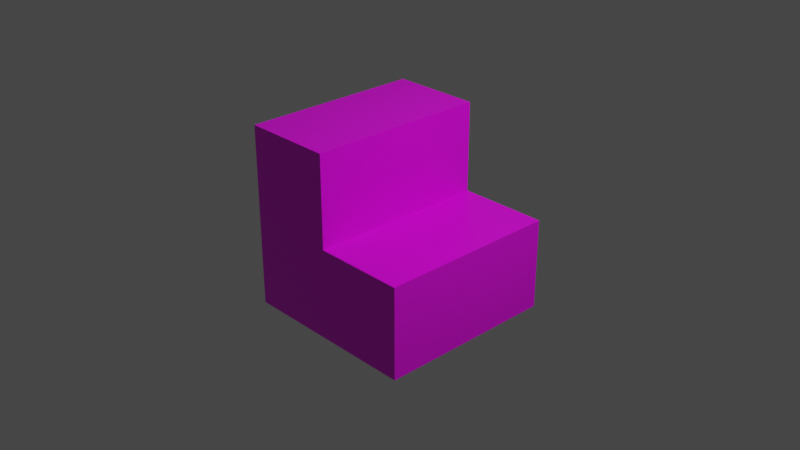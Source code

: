 # Source: stair.blend  (saved by Blender 2.81.16; exported with 4.5.12 LTS)
import bpy
from mathutils import Matrix  # noqa: F401  (used for matrix-valued properties, if any)

bpy.ops.wm.read_factory_settings(use_empty=True)
scene = bpy.context.scene
scene.name = 'Scene'

# ---- collections
col_collection = bpy.data.collections.new('Collection'); scene.collection.children.link(col_collection)

# ---- images (referenced by path relative to the original .blend; pixels are not part of the script)
import os
ASSET_DIR = os.environ.get("B2B_ASSET_DIR", "")  # directory of the original .blend (textures are referenced by path, not embedded)
HERE = os.path.dirname(os.path.abspath(__file__))  # packed textures are extracted next to this script under _unpacked/

def load_image(name, relpath, width, height, colorspace="sRGB"):
    """Load a texture the original file referenced (path relative to the .blend, or extracted next to this script)."""
    p = next((c for c in (os.path.join(HERE, relpath), os.path.join(ASSET_DIR, relpath)) if relpath and os.path.exists(c)), "")
    if p:
        img = bpy.data.images.load(p, check_existing=True)
        img.name = name
    else:  # same state as the original file: an image datablock whose file is absent (Cycles renders it pink)
        img = bpy.data.images.new(name, width, height)
        img.source = "FILE"
        img.filepath = "//" + (relpath or name)
    img.colorspace_settings.name = colorspace
    return img
img_stair = load_image('stair', '', 1024, 1024, 'sRGB')

# ---- materials (node trees are filled in below, after node groups)
mat_material = bpy.data.materials.new('Material')
mat_material.alpha_threshold = 0.0
mat_material.use_transparent_shadow = False
mat_material.line_color = (0.0, 0.0, 0.0, 1.0)

# ---- material node trees
mat_material.use_nodes = True; mat_material.node_tree.nodes.clear()
_N = mat_material.node_tree.nodes; _L = mat_material.node_tree.links
n0 = _N.new('ShaderNodeOutputMaterial'); n0.name = 'Material Output'; n0.location = (300, 300)
n1 = _N.new('ShaderNodeBsdfPrincipled'); n1.name = 'Principled BSDF'; n1.location = (10, 300)
n1.distribution = 'GGX'
n1.subsurface_method = 'BURLEY'
n1.inputs[2].default_value = 0.4
n1.inputs[3].default_value = 1.45
n1.inputs[27].default_value = (0.0, 0.0, 0.0, 1.0)
n1.inputs[28].default_value = 1.0
n2 = _N.new('ShaderNodeTexImage'); n2.name = 'Image Texture'; n2.location = (-316, 220)
n2.image = img_stair
_L.new(n1.outputs[0], n0.inputs[0])
_L.new(n2.outputs[0], n1.inputs[0])
n0.is_active_output = True

# ---- world
world_world = bpy.data.worlds.new('World'); scene.world = world_world
world_world.use_nodes = True; world_world.node_tree.nodes.clear()
_N = world_world.node_tree.nodes; _L = world_world.node_tree.links
n0 = _N.new('ShaderNodeOutputWorld'); n0.name = 'World Output'; n0.location = (300, 300)
n1 = _N.new('ShaderNodeBackground'); n1.name = 'Background'; n1.location = (10, 300)
n1.inputs[0].default_value = (0.05088, 0.05088, 0.05088, 1.0)
_L.new(n1.outputs[0], n0.inputs[0])
n0.is_active_output = True
world_world.color = (0.05088, 0.05088, 0.05088)
world_world.use_sun_shadow = False
world_world.sun_shadow_jitter_overblur = 0.0

# ---- cameras
cam_camera = bpy.data.cameras.new('Camera')
cam_camera.clip_end = 100.0
cam_camera.ortho_scale = 7.314

# ---- lights
light_light = bpy.data.lights.new('Light', 'POINT')
light_light.transmission_factor = 0.0
light_light.energy = 1000.0
light_light.shadow_soft_size = 0.1
light_light.shadow_maximum_resolution = 0.006
light_light.use_absolute_resolution = True

# ---- meshes
me_cube = bpy.data.meshes.new('Cube')
me_cube.from_pydata([(1.0, 1.0, -1.0), (1.0, -1.0, -1.0), (-1.0, 1.0, 1.0), (-1.0, 1.0, -1.0), (-1.0, -1.0, 1.0), (-1.0, -1.0, -1.0), (1.0, -1.0, 0.0), (0.0, -1.0, 0.0), (0.0, 1.0, 0.0), (1.0, 1.0, 0.0), (0.0, -1.0, 1.0), (0.0, 1.0, 1.0)], [], [(1, 6, 7, 10, 4, 5), (5, 4, 2, 3), (3, 0, 1, 5), (0, 9, 6, 1), (3, 2, 11, 8, 9, 0), (7, 8, 11, 10), (10, 11, 2, 4), (8, 7, 6, 9)])
_uv = me_cube.uv_layers.new(name='UVMap')
_uv.uv.foreach_set('vector', [0.375, 0.75, 0.5, 0.75, 0.5, 0.875, 0.625, 0.875, 0.625, 1.0, 0.375, 1.0, 0.375, 0.0, 0.625, 0.0, 0.625, 0.25, 0.375, 0.25, 0.125, 0.5, 0.375, 0.5, 0.375, 0.75, 0.125, 0.75, 0.375, 0.5, 0.5, 0.5, 0.5, 0.75, 0.375, 0.75, 0.375, 0.25, 0.625, 0.25, 0.625, 0.375, 0.5, 0.375, 0.5, 0.5, 0.375, 0.5, 0.375, 0.08532, 0.375, 0.1647, 0.5, 0.1647, 0.5, 0.08532, 0.75, 0.75, 0.75, 0.5, 0.875, 0.5, 0.875, 0.75, 0.125, 0.5853, 0.125, 0.6647, 0.25, 0.6647, 0.25, 0.5853])
me_cube.materials.append(mat_material)
me_cube.use_remesh_preserve_volume = False
me_cube.use_remesh_preserve_attributes = False
me_cube.use_mirror_vertex_groups = False
me_cube.update()

# ---- objects
ob_cube = bpy.data.objects.new('Cube', me_cube)
ob_light = bpy.data.objects.new('Light', light_light)
ob_camera = bpy.data.objects.new('Camera', cam_camera)

# ---- transforms, parenting, visibility, modifiers, constraints
ob_cube.location = (0.0, 0.0, 0.0)
ob_cube.lock_rotations_4d = False
ob_cube.empty_display_type = 'ARROWS'
ob_cube.lineart.crease_threshold = 0.0
ob_light.location = (4.076, 1.005, 5.904)
ob_light.rotation_euler = (0.6503, 0.05522, 1.866)
ob_light.lock_rotations_4d = False
ob_light.empty_display_type = 'ARROWS'
ob_light.color = (0.0, 0.0, 0.0, 0.0)
ob_light.lineart.crease_threshold = 0.0
ob_camera.location = (7.359, -6.926, 4.958)
ob_camera.rotation_euler = (1.109, 0.0, 0.8149)
ob_camera.lock_rotations_4d = False
ob_camera.empty_display_type = 'ARROWS'
ob_camera.color = (0.0, 0.0, 0.0, 0.0)
ob_camera.display_type = 'WIRE'
ob_camera.lineart.crease_threshold = 0.0

# ---- collection membership
col_collection.objects.link(ob_cube)
col_collection.objects.link(ob_light)
col_collection.objects.link(ob_camera)

# ---- scene / render settings (as saved in the file)
scene.camera = ob_camera
scene.frame_start = 1; scene.frame_end = 250; scene.frame_set(1)
scene.render.engine = 'BLENDER_EEVEE_NEXT'
scene.cycles.use_denoising = False
scene.cycles.samples = 128
scene.cycles.sampling_pattern = 'TABULATED_SOBOL'
scene.cycles.use_adaptive_sampling = False
scene.cycles.use_light_tree = False
scene.view_settings.view_transform = 'Filmic'
bpy.context.view_layer.update()
